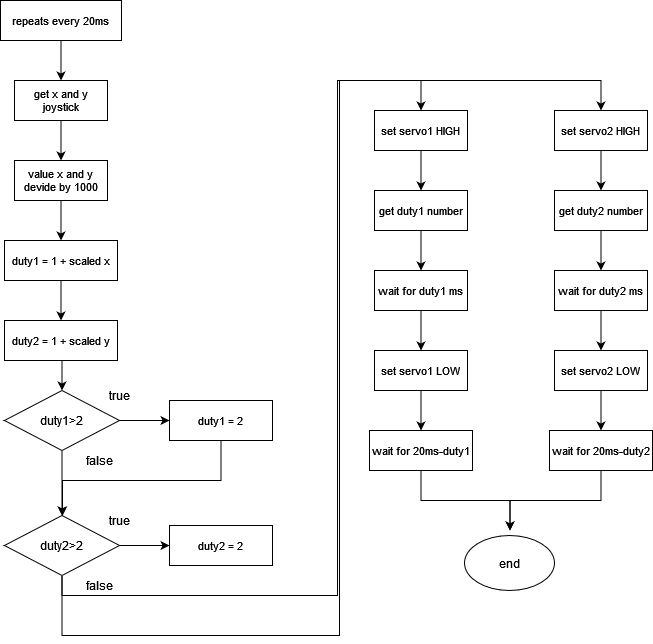

The diagram above was exported from draw.io. Its source (the exported page's mxGraphModel, read from the mxfile embedded in the PNG):
<mxGraphModel dx="2284" dy="1854" grid="1" gridSize="10" guides="1" tooltips="1" connect="1" arrows="1" fold="1" page="1" pageScale="1" pageWidth="850" pageHeight="1100" math="0" shadow="0">
  <root>
    <mxCell id="0" />
    <mxCell id="1" parent="0" />
    <mxCell id="EMESFDkT7fnsdD46KyZ0-3" style="edgeStyle=orthogonalEdgeStyle;rounded=0;orthogonalLoop=1;jettySize=auto;html=1;exitX=0.5;exitY=1;exitDx=0;exitDy=0;entryX=0.5;entryY=0;entryDx=0;entryDy=0;" parent="1" source="EMESFDkT7fnsdD46KyZ0-1" target="EMESFDkT7fnsdD46KyZ0-4" edge="1">
      <mxGeometry relative="1" as="geometry">
        <mxPoint x="-18.5" y="-440" as="targetPoint" />
      </mxGeometry>
    </mxCell>
    <mxCell id="EMESFDkT7fnsdD46KyZ0-1" value="set servo1 HIGH" style="rounded=0;whiteSpace=wrap;html=1;fontSize=11;" parent="1" vertex="1">
      <mxGeometry x="-65" y="-490" width="93" height="40" as="geometry" />
    </mxCell>
    <mxCell id="LLiVkvgdcC1DhlcbVnNO-8" style="edgeStyle=orthogonalEdgeStyle;rounded=0;orthogonalLoop=1;jettySize=auto;html=1;exitX=0.5;exitY=1;exitDx=0;exitDy=0;entryX=0.5;entryY=0;entryDx=0;entryDy=0;" parent="1" source="EMESFDkT7fnsdD46KyZ0-4" target="LLiVkvgdcC1DhlcbVnNO-4" edge="1">
      <mxGeometry relative="1" as="geometry" />
    </mxCell>
    <mxCell id="EMESFDkT7fnsdD46KyZ0-4" value="get duty1 number" style="rounded=0;whiteSpace=wrap;html=1;fontSize=11;" parent="1" vertex="1">
      <mxGeometry x="-65" y="-410" width="93" height="40" as="geometry" />
    </mxCell>
    <mxCell id="LLiVkvgdcC1DhlcbVnNO-3" style="edgeStyle=orthogonalEdgeStyle;rounded=0;orthogonalLoop=1;jettySize=auto;html=1;exitX=0.5;exitY=1;exitDx=0;exitDy=0;entryX=0.5;entryY=0;entryDx=0;entryDy=0;" parent="1" source="LLiVkvgdcC1DhlcbVnNO-4" target="LLiVkvgdcC1DhlcbVnNO-6" edge="1">
      <mxGeometry relative="1" as="geometry" />
    </mxCell>
    <mxCell id="LLiVkvgdcC1DhlcbVnNO-4" value="wait for duty1 ms" style="rounded=0;whiteSpace=wrap;html=1;fontSize=11;" parent="1" vertex="1">
      <mxGeometry x="-65" y="-330" width="93" height="40" as="geometry" />
    </mxCell>
    <mxCell id="LLiVkvgdcC1DhlcbVnNO-5" style="edgeStyle=orthogonalEdgeStyle;rounded=0;orthogonalLoop=1;jettySize=auto;html=1;exitX=0.5;exitY=1;exitDx=0;exitDy=0;entryX=0.5;entryY=0;entryDx=0;entryDy=0;" parent="1" source="LLiVkvgdcC1DhlcbVnNO-6" target="LLiVkvgdcC1DhlcbVnNO-7" edge="1">
      <mxGeometry relative="1" as="geometry">
        <mxPoint x="-18.5" y="-200" as="targetPoint" />
      </mxGeometry>
    </mxCell>
    <mxCell id="LLiVkvgdcC1DhlcbVnNO-6" value="set servo1 LOW" style="rounded=0;whiteSpace=wrap;html=1;fontSize=11;" parent="1" vertex="1">
      <mxGeometry x="-65" y="-250" width="93" height="40" as="geometry" />
    </mxCell>
    <mxCell id="Gc3bVNJJRt5NPxdho9_o-61" style="edgeStyle=orthogonalEdgeStyle;rounded=0;orthogonalLoop=1;jettySize=auto;html=1;exitX=0.5;exitY=1;exitDx=0;exitDy=0;" edge="1" parent="1" source="LLiVkvgdcC1DhlcbVnNO-7">
      <mxGeometry relative="1" as="geometry">
        <mxPoint x="70.5" y="-70" as="targetPoint" />
      </mxGeometry>
    </mxCell>
    <mxCell id="LLiVkvgdcC1DhlcbVnNO-7" value="wait for 20ms-duty1" style="rounded=0;whiteSpace=wrap;html=1;fontSize=11;" parent="1" vertex="1">
      <mxGeometry x="-70" y="-170" width="103" height="40" as="geometry" />
    </mxCell>
    <mxCell id="Gc3bVNJJRt5NPxdho9_o-28" style="edgeStyle=orthogonalEdgeStyle;rounded=0;orthogonalLoop=1;jettySize=auto;html=1;exitX=0.5;exitY=1;exitDx=0;exitDy=0;entryX=0.5;entryY=0;entryDx=0;entryDy=0;" edge="1" parent="1" source="Gc3bVNJJRt5NPxdho9_o-16" target="Gc3bVNJJRt5NPxdho9_o-17">
      <mxGeometry relative="1" as="geometry" />
    </mxCell>
    <mxCell id="Gc3bVNJJRt5NPxdho9_o-16" value="get x and y joystick" style="rounded=0;whiteSpace=wrap;html=1;fontSize=11;" vertex="1" parent="1">
      <mxGeometry x="-425" y="-520" width="93" height="40" as="geometry" />
    </mxCell>
    <mxCell id="Gc3bVNJJRt5NPxdho9_o-29" style="edgeStyle=orthogonalEdgeStyle;rounded=0;orthogonalLoop=1;jettySize=auto;html=1;exitX=0.5;exitY=1;exitDx=0;exitDy=0;entryX=0.5;entryY=0;entryDx=0;entryDy=0;" edge="1" parent="1" source="Gc3bVNJJRt5NPxdho9_o-17" target="Gc3bVNJJRt5NPxdho9_o-18">
      <mxGeometry relative="1" as="geometry" />
    </mxCell>
    <mxCell id="Gc3bVNJJRt5NPxdho9_o-17" value="value x and y devide by 1000" style="rounded=0;whiteSpace=wrap;html=1;fontSize=11;" vertex="1" parent="1">
      <mxGeometry x="-425" y="-440" width="93" height="40" as="geometry" />
    </mxCell>
    <mxCell id="Gc3bVNJJRt5NPxdho9_o-30" style="edgeStyle=orthogonalEdgeStyle;rounded=0;orthogonalLoop=1;jettySize=auto;html=1;exitX=0.5;exitY=1;exitDx=0;exitDy=0;entryX=0.5;entryY=0;entryDx=0;entryDy=0;" edge="1" parent="1" source="Gc3bVNJJRt5NPxdho9_o-18" target="Gc3bVNJJRt5NPxdho9_o-19">
      <mxGeometry relative="1" as="geometry" />
    </mxCell>
    <mxCell id="Gc3bVNJJRt5NPxdho9_o-18" value="duty1 = 1 + scaled x" style="rounded=0;whiteSpace=wrap;html=1;fontSize=11;" vertex="1" parent="1">
      <mxGeometry x="-435" y="-360" width="113" height="40" as="geometry" />
    </mxCell>
    <mxCell id="Gc3bVNJJRt5NPxdho9_o-36" style="edgeStyle=orthogonalEdgeStyle;rounded=0;orthogonalLoop=1;jettySize=auto;html=1;exitX=0.5;exitY=1;exitDx=0;exitDy=0;entryX=0.5;entryY=0;entryDx=0;entryDy=0;" edge="1" parent="1" source="Gc3bVNJJRt5NPxdho9_o-19" target="Gc3bVNJJRt5NPxdho9_o-31">
      <mxGeometry relative="1" as="geometry" />
    </mxCell>
    <mxCell id="Gc3bVNJJRt5NPxdho9_o-19" value="duty2 = 1 + scaled y" style="rounded=0;whiteSpace=wrap;html=1;fontSize=11;" vertex="1" parent="1">
      <mxGeometry x="-435" y="-280" width="113" height="40" as="geometry" />
    </mxCell>
    <mxCell id="Gc3bVNJJRt5NPxdho9_o-27" style="edgeStyle=orthogonalEdgeStyle;rounded=0;orthogonalLoop=1;jettySize=auto;html=1;exitX=0.5;exitY=1;exitDx=0;exitDy=0;entryX=0.5;entryY=0;entryDx=0;entryDy=0;" edge="1" parent="1" source="Gc3bVNJJRt5NPxdho9_o-26" target="Gc3bVNJJRt5NPxdho9_o-16">
      <mxGeometry relative="1" as="geometry" />
    </mxCell>
    <mxCell id="Gc3bVNJJRt5NPxdho9_o-26" value="repeats every 20ms" style="rounded=0;whiteSpace=wrap;html=1;fontSize=11;" vertex="1" parent="1">
      <mxGeometry x="-439" y="-600" width="121" height="40" as="geometry" />
    </mxCell>
    <mxCell id="Gc3bVNJJRt5NPxdho9_o-35" style="edgeStyle=orthogonalEdgeStyle;rounded=0;orthogonalLoop=1;jettySize=auto;html=1;exitX=1;exitY=0.5;exitDx=0;exitDy=0;entryX=0;entryY=0.5;entryDx=0;entryDy=0;" edge="1" parent="1" source="Gc3bVNJJRt5NPxdho9_o-31" target="Gc3bVNJJRt5NPxdho9_o-32">
      <mxGeometry relative="1" as="geometry" />
    </mxCell>
    <mxCell id="Gc3bVNJJRt5NPxdho9_o-42" style="edgeStyle=orthogonalEdgeStyle;rounded=0;orthogonalLoop=1;jettySize=auto;html=1;exitX=0.5;exitY=1;exitDx=0;exitDy=0;entryX=0.5;entryY=0;entryDx=0;entryDy=0;" edge="1" parent="1" source="Gc3bVNJJRt5NPxdho9_o-31" target="Gc3bVNJJRt5NPxdho9_o-38">
      <mxGeometry relative="1" as="geometry" />
    </mxCell>
    <mxCell id="Gc3bVNJJRt5NPxdho9_o-31" value="duty1&amp;gt;2" style="rhombus;whiteSpace=wrap;html=1;" vertex="1" parent="1">
      <mxGeometry x="-435" y="-210" width="115" height="60" as="geometry" />
    </mxCell>
    <mxCell id="Gc3bVNJJRt5NPxdho9_o-46" style="edgeStyle=orthogonalEdgeStyle;rounded=0;orthogonalLoop=1;jettySize=auto;html=1;exitX=0.5;exitY=1;exitDx=0;exitDy=0;" edge="1" parent="1" source="Gc3bVNJJRt5NPxdho9_o-32" target="Gc3bVNJJRt5NPxdho9_o-38">
      <mxGeometry relative="1" as="geometry">
        <mxPoint x="-369.5" y="-110" as="targetPoint" />
        <Array as="points">
          <mxPoint x="-218" y="-120" />
          <mxPoint x="-377" y="-120" />
        </Array>
      </mxGeometry>
    </mxCell>
    <mxCell id="Gc3bVNJJRt5NPxdho9_o-32" value="duty1 = 2" style="rounded=0;whiteSpace=wrap;html=1;fontSize=11;" vertex="1" parent="1">
      <mxGeometry x="-270" y="-200" width="103" height="40" as="geometry" />
    </mxCell>
    <mxCell id="Gc3bVNJJRt5NPxdho9_o-33" value="true" style="text;html=1;strokeColor=none;fillColor=none;align=center;verticalAlign=middle;whiteSpace=wrap;rounded=0;" vertex="1" parent="1">
      <mxGeometry x="-350" y="-220" width="60" height="30" as="geometry" />
    </mxCell>
    <mxCell id="Gc3bVNJJRt5NPxdho9_o-34" value="false" style="text;html=1;strokeColor=none;fillColor=none;align=center;verticalAlign=middle;whiteSpace=wrap;rounded=0;" vertex="1" parent="1">
      <mxGeometry x="-370" y="-155" width="60" height="30" as="geometry" />
    </mxCell>
    <mxCell id="Gc3bVNJJRt5NPxdho9_o-37" style="edgeStyle=orthogonalEdgeStyle;rounded=0;orthogonalLoop=1;jettySize=auto;html=1;exitX=1;exitY=0.5;exitDx=0;exitDy=0;entryX=0;entryY=0.5;entryDx=0;entryDy=0;" edge="1" parent="1" source="Gc3bVNJJRt5NPxdho9_o-38" target="Gc3bVNJJRt5NPxdho9_o-39">
      <mxGeometry relative="1" as="geometry" />
    </mxCell>
    <mxCell id="Gc3bVNJJRt5NPxdho9_o-48" style="edgeStyle=orthogonalEdgeStyle;rounded=0;orthogonalLoop=1;jettySize=auto;html=1;exitX=0.5;exitY=1;exitDx=0;exitDy=0;entryX=0.5;entryY=0;entryDx=0;entryDy=0;" edge="1" parent="1" source="Gc3bVNJJRt5NPxdho9_o-38" target="EMESFDkT7fnsdD46KyZ0-1">
      <mxGeometry relative="1" as="geometry">
        <mxPoint x="-79.5" y="-490" as="targetPoint" />
        <Array as="points">
          <mxPoint x="-377" y="35" />
          <mxPoint x="-100" y="35" />
          <mxPoint x="-100" y="-520" />
          <mxPoint x="-18" y="-520" />
        </Array>
      </mxGeometry>
    </mxCell>
    <mxCell id="Gc3bVNJJRt5NPxdho9_o-59" style="edgeStyle=orthogonalEdgeStyle;rounded=0;orthogonalLoop=1;jettySize=auto;html=1;exitX=0.5;exitY=1;exitDx=0;exitDy=0;entryX=0.5;entryY=0;entryDx=0;entryDy=0;" edge="1" parent="1" source="Gc3bVNJJRt5NPxdho9_o-38" target="Gc3bVNJJRt5NPxdho9_o-50">
      <mxGeometry relative="1" as="geometry">
        <Array as="points">
          <mxPoint x="-377" y="-5" />
          <mxPoint x="-102" y="-5" />
          <mxPoint x="-102" y="-520" />
          <mxPoint x="162" y="-520" />
        </Array>
      </mxGeometry>
    </mxCell>
    <mxCell id="Gc3bVNJJRt5NPxdho9_o-38" value="duty2&amp;gt;2" style="rhombus;whiteSpace=wrap;html=1;" vertex="1" parent="1">
      <mxGeometry x="-435" y="-85" width="115" height="60" as="geometry" />
    </mxCell>
    <mxCell id="Gc3bVNJJRt5NPxdho9_o-39" value="duty2 = 2" style="rounded=0;whiteSpace=wrap;html=1;fontSize=11;" vertex="1" parent="1">
      <mxGeometry x="-270" y="-75" width="103" height="40" as="geometry" />
    </mxCell>
    <mxCell id="Gc3bVNJJRt5NPxdho9_o-40" value="true" style="text;html=1;strokeColor=none;fillColor=none;align=center;verticalAlign=middle;whiteSpace=wrap;rounded=0;" vertex="1" parent="1">
      <mxGeometry x="-350" y="-95" width="60" height="30" as="geometry" />
    </mxCell>
    <mxCell id="Gc3bVNJJRt5NPxdho9_o-41" value="false" style="text;html=1;strokeColor=none;fillColor=none;align=center;verticalAlign=middle;whiteSpace=wrap;rounded=0;" vertex="1" parent="1">
      <mxGeometry x="-370" y="-30" width="60" height="30" as="geometry" />
    </mxCell>
    <mxCell id="Gc3bVNJJRt5NPxdho9_o-49" style="edgeStyle=orthogonalEdgeStyle;rounded=0;orthogonalLoop=1;jettySize=auto;html=1;exitX=0.5;exitY=1;exitDx=0;exitDy=0;entryX=0.5;entryY=0;entryDx=0;entryDy=0;" edge="1" parent="1" source="Gc3bVNJJRt5NPxdho9_o-50" target="Gc3bVNJJRt5NPxdho9_o-52">
      <mxGeometry relative="1" as="geometry">
        <mxPoint x="161.5" y="-440" as="targetPoint" />
      </mxGeometry>
    </mxCell>
    <mxCell id="Gc3bVNJJRt5NPxdho9_o-50" value="set servo2 HIGH" style="rounded=0;whiteSpace=wrap;html=1;fontSize=11;" vertex="1" parent="1">
      <mxGeometry x="115" y="-490" width="93" height="40" as="geometry" />
    </mxCell>
    <mxCell id="Gc3bVNJJRt5NPxdho9_o-51" style="edgeStyle=orthogonalEdgeStyle;rounded=0;orthogonalLoop=1;jettySize=auto;html=1;exitX=0.5;exitY=1;exitDx=0;exitDy=0;entryX=0.5;entryY=0;entryDx=0;entryDy=0;" edge="1" parent="1" source="Gc3bVNJJRt5NPxdho9_o-52" target="Gc3bVNJJRt5NPxdho9_o-54">
      <mxGeometry relative="1" as="geometry" />
    </mxCell>
    <mxCell id="Gc3bVNJJRt5NPxdho9_o-52" value="get duty2 number" style="rounded=0;whiteSpace=wrap;html=1;fontSize=11;" vertex="1" parent="1">
      <mxGeometry x="115" y="-410" width="93" height="40" as="geometry" />
    </mxCell>
    <mxCell id="Gc3bVNJJRt5NPxdho9_o-53" style="edgeStyle=orthogonalEdgeStyle;rounded=0;orthogonalLoop=1;jettySize=auto;html=1;exitX=0.5;exitY=1;exitDx=0;exitDy=0;entryX=0.5;entryY=0;entryDx=0;entryDy=0;" edge="1" parent="1" source="Gc3bVNJJRt5NPxdho9_o-54" target="Gc3bVNJJRt5NPxdho9_o-56">
      <mxGeometry relative="1" as="geometry" />
    </mxCell>
    <mxCell id="Gc3bVNJJRt5NPxdho9_o-54" value="wait for duty2 ms" style="rounded=0;whiteSpace=wrap;html=1;fontSize=11;" vertex="1" parent="1">
      <mxGeometry x="115" y="-330" width="93" height="40" as="geometry" />
    </mxCell>
    <mxCell id="Gc3bVNJJRt5NPxdho9_o-55" style="edgeStyle=orthogonalEdgeStyle;rounded=0;orthogonalLoop=1;jettySize=auto;html=1;exitX=0.5;exitY=1;exitDx=0;exitDy=0;entryX=0.5;entryY=0;entryDx=0;entryDy=0;" edge="1" parent="1" source="Gc3bVNJJRt5NPxdho9_o-56" target="Gc3bVNJJRt5NPxdho9_o-57">
      <mxGeometry relative="1" as="geometry">
        <mxPoint x="161.5" y="-200" as="targetPoint" />
      </mxGeometry>
    </mxCell>
    <mxCell id="Gc3bVNJJRt5NPxdho9_o-56" value="set servo2 LOW" style="rounded=0;whiteSpace=wrap;html=1;fontSize=11;" vertex="1" parent="1">
      <mxGeometry x="115" y="-250" width="93" height="40" as="geometry" />
    </mxCell>
    <mxCell id="Gc3bVNJJRt5NPxdho9_o-62" style="edgeStyle=orthogonalEdgeStyle;rounded=0;orthogonalLoop=1;jettySize=auto;html=1;exitX=0.5;exitY=1;exitDx=0;exitDy=0;entryX=0.5;entryY=0;entryDx=0;entryDy=0;" edge="1" parent="1" source="Gc3bVNJJRt5NPxdho9_o-57">
      <mxGeometry relative="1" as="geometry">
        <mxPoint x="70.5" y="-70" as="targetPoint" />
      </mxGeometry>
    </mxCell>
    <mxCell id="Gc3bVNJJRt5NPxdho9_o-57" value="wait for 20ms-duty2" style="rounded=0;whiteSpace=wrap;html=1;fontSize=11;" vertex="1" parent="1">
      <mxGeometry x="110" y="-170" width="103" height="40" as="geometry" />
    </mxCell>
    <mxCell id="Gc3bVNJJRt5NPxdho9_o-64" value="end" style="ellipse;whiteSpace=wrap;html=1;" vertex="1" parent="1">
      <mxGeometry x="25" y="-65" width="90" height="55" as="geometry" />
    </mxCell>
  </root>
</mxGraphModel>